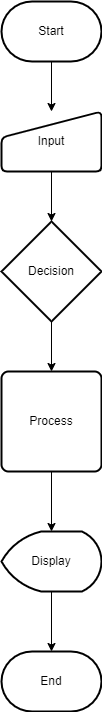

The diagram above was exported from draw.io. Its source (the exported page's mxGraphModel, read from the mxfile embedded in the PNG):
<mxGraphModel dx="650" dy="488" grid="1" gridSize="10" guides="1" tooltips="1" connect="1" arrows="1" fold="1" page="1" pageScale="1" pageWidth="850" pageHeight="1100" math="0" shadow="0">
  <root>
    <mxCell id="0" />
    <mxCell id="1" parent="0" />
    <mxCell id="7" style="edgeStyle=none;html=1;exitX=0.5;exitY=1;exitDx=0;exitDy=0;exitPerimeter=0;entryX=0.5;entryY=0;entryDx=0;entryDy=0;" edge="1" parent="1" source="2" target="3">
      <mxGeometry relative="1" as="geometry" />
    </mxCell>
    <mxCell id="2" value="Start" style="strokeWidth=2;html=1;shape=mxgraph.flowchart.terminator;whiteSpace=wrap;" vertex="1" parent="1">
      <mxGeometry x="270" y="20" width="100" height="60" as="geometry" />
    </mxCell>
    <mxCell id="8" style="edgeStyle=none;html=1;exitX=0.5;exitY=1;exitDx=0;exitDy=0;entryX=0.5;entryY=0;entryDx=0;entryDy=0;entryPerimeter=0;" edge="1" parent="1" source="3" target="4">
      <mxGeometry relative="1" as="geometry" />
    </mxCell>
    <mxCell id="3" value="Input" style="html=1;strokeWidth=2;shape=manualInput;whiteSpace=wrap;rounded=1;size=26;arcSize=11;" vertex="1" parent="1">
      <mxGeometry x="270" y="130" width="100" height="60" as="geometry" />
    </mxCell>
    <mxCell id="9" style="edgeStyle=none;html=1;exitX=0.5;exitY=1;exitDx=0;exitDy=0;exitPerimeter=0;entryX=0.5;entryY=0;entryDx=0;entryDy=0;" edge="1" parent="1" source="4" target="5">
      <mxGeometry relative="1" as="geometry" />
    </mxCell>
    <mxCell id="4" value="Decision" style="strokeWidth=2;html=1;shape=mxgraph.flowchart.decision;whiteSpace=wrap;" vertex="1" parent="1">
      <mxGeometry x="270" y="240" width="100" height="100" as="geometry" />
    </mxCell>
    <mxCell id="12" style="edgeStyle=none;html=1;exitX=0.5;exitY=1;exitDx=0;exitDy=0;entryX=0.5;entryY=0;entryDx=0;entryDy=0;entryPerimeter=0;" edge="1" parent="1" source="5" target="11">
      <mxGeometry relative="1" as="geometry" />
    </mxCell>
    <mxCell id="5" value="Process" style="rounded=1;whiteSpace=wrap;html=1;absoluteArcSize=1;arcSize=14;strokeWidth=2;" vertex="1" parent="1">
      <mxGeometry x="270" y="390" width="100" height="100" as="geometry" />
    </mxCell>
    <mxCell id="6" value="End" style="strokeWidth=2;html=1;shape=mxgraph.flowchart.terminator;whiteSpace=wrap;" vertex="1" parent="1">
      <mxGeometry x="270" y="670" width="100" height="60" as="geometry" />
    </mxCell>
    <mxCell id="13" style="edgeStyle=none;html=1;exitX=0.5;exitY=1;exitDx=0;exitDy=0;exitPerimeter=0;entryX=0.5;entryY=0;entryDx=0;entryDy=0;entryPerimeter=0;" edge="1" parent="1" source="11" target="6">
      <mxGeometry relative="1" as="geometry" />
    </mxCell>
    <mxCell id="11" value="Display" style="strokeWidth=2;html=1;shape=mxgraph.flowchart.display;whiteSpace=wrap;" vertex="1" parent="1">
      <mxGeometry x="270" y="550" width="100" height="60" as="geometry" />
    </mxCell>
  </root>
</mxGraphModel>